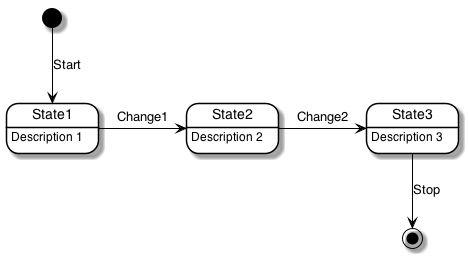

The diagram above was rendered by PlantUML. Its source (embedded in the PNG):
@startuml

skinparam defaultFontName  Helvetica
skinparam sequenceMessageAlign center
skinparam monochrome true

skinparam activity {
	ArrowColor Black
	BackgroundColor White
	BorderColor Black
	BorderThickness 1
}

skinparam actor {
	BackgroundColor White
	BorderColor Black
}

skinparam usecase {
	ArrowColor Black
	BackgroundColor White
	BorderColor Black
	BorderThickness 1
}

skinparam class {
	ArrowColor Black
	BackgroundColor White
	BorderColor Black
	BorderThickness 1
}


skinparam object {
	ArrowColor Black
	BackgroundColor White
	BorderColor Black
}

skinparam package {
	BackgroundColor White
	BorderColor Black
}


skinparam component {
	BackgroundColor White
	InterfaceBackgroundColor White
	BorderColor Black
	InterfaceBorderColor Black
}

skinparam note {
	BackgroundColor White
	BorderColor Black
}

skinparam state {
	ArrowColor Black
	BackgroundColor White
	BorderColor Black
}

skinparam sequence {
	ArrowColor Black
	BackgroundColor White
	ParticipantBackgroundColor White
	BorderColor Black
	LifeLineBorderColor Black
	ParticipantBorderColor Black
	BoxLineColor Black
}

skinparam interface {
	BackgroundColor White
	BorderColor Black
}
[*] --> State1 : Start
State1 -> State2 : Change1
State2 -> State3 : Change2
State3 --> [*] : Stop
State1 : Description 1
State2 : Description 2
State3 : Description 3
@enduml